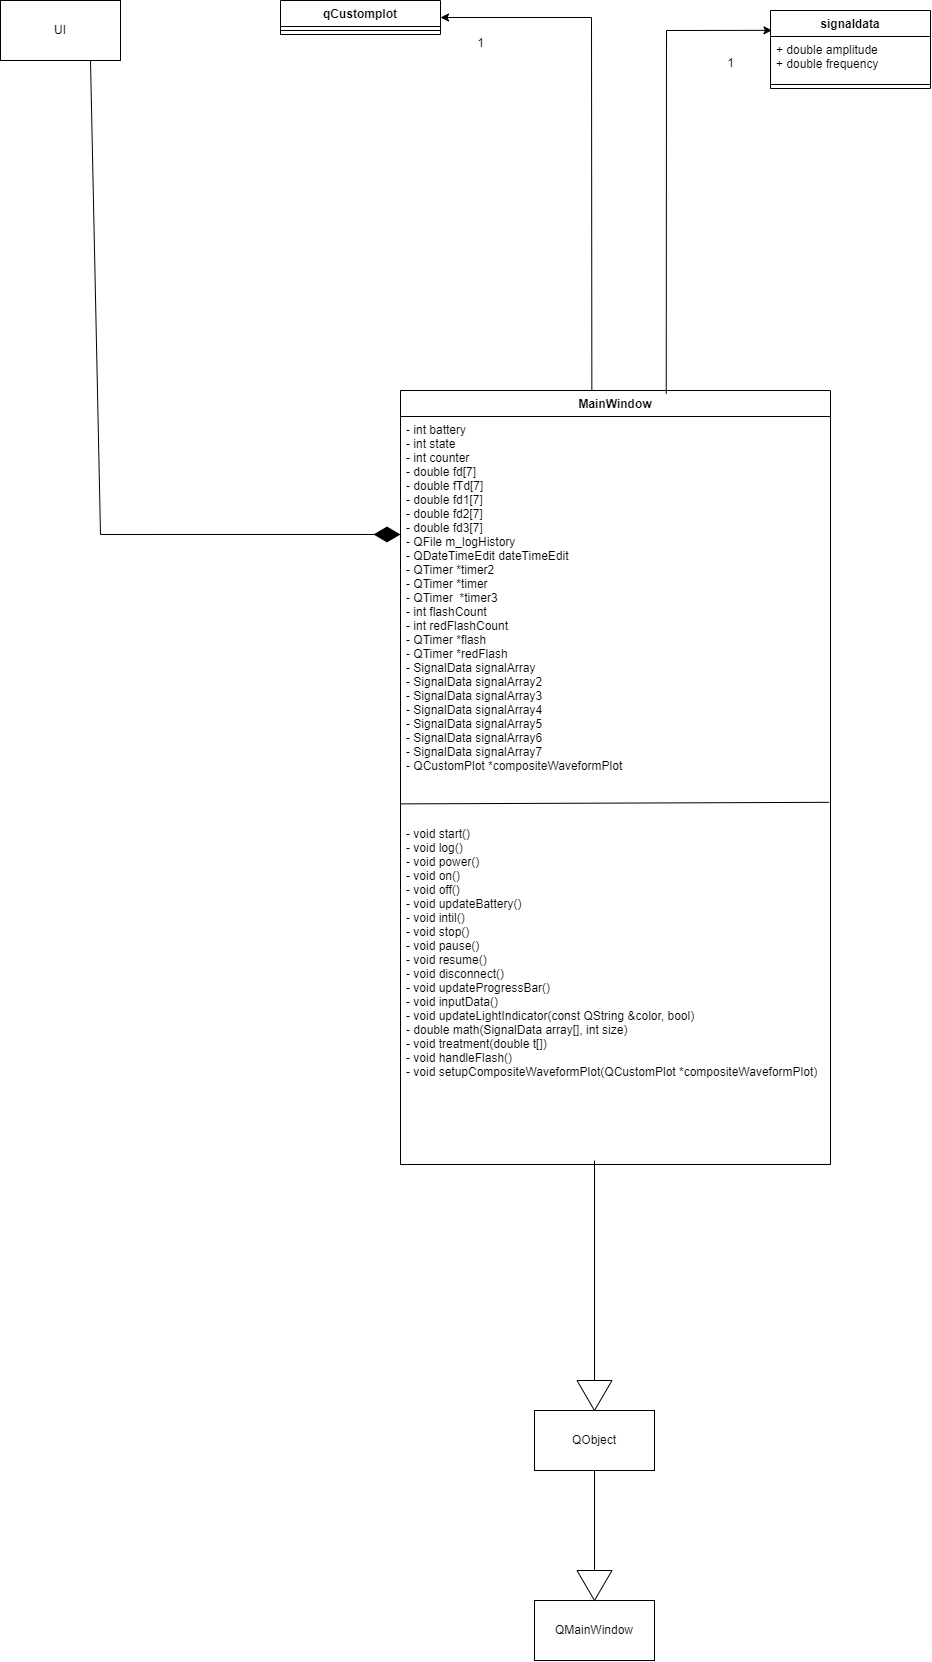

The diagram above was exported from draw.io. Its source (the exported page's mxGraphModel, read from the mxfile embedded in the PNG):
<mxGraphModel dx="5542" dy="3014" grid="1" gridSize="10" guides="1" tooltips="1" connect="1" arrows="1" fold="1" page="1" pageScale="1" pageWidth="827" pageHeight="1169" math="0" shadow="0">
  <root>
    <mxCell id="WIyWlLk6GJQsqaUBKTNV-0" />
    <mxCell id="WIyWlLk6GJQsqaUBKTNV-1" parent="WIyWlLk6GJQsqaUBKTNV-0" />
    <mxCell id="zkfFHV4jXpPFQw0GAbJ--0" value="MainWindow" style="swimlane;fontStyle=1;align=center;verticalAlign=top;childLayout=stackLayout;horizontal=1;startSize=26;horizontalStack=0;resizeParent=1;resizeLast=0;collapsible=1;marginBottom=0;rounded=0;shadow=0;strokeWidth=1;" parent="WIyWlLk6GJQsqaUBKTNV-1" vertex="1">
      <mxGeometry x="220" y="120" width="430" height="774" as="geometry">
        <mxRectangle x="230" y="140" width="160" height="26" as="alternateBounds" />
      </mxGeometry>
    </mxCell>
    <mxCell id="zkfFHV4jXpPFQw0GAbJ--1" value="- int battery&#10;- int state&#10;- int counter&#10;- double fd[7]&#10;- double fTd[7]&#10;- double fd1[7]&#10;- double fd2[7]&#10;- double fd3[7]&#10;- QFile m_logHistory&#10;- QDateTimeEdit dateTimeEdit&#10;- QTimer *timer2&#10;- QTimer *timer&#10;- QTimer  *timer3&#10;- int flashCount&#10;- int redFlashCount&#10;- QTimer *flash&#10;- QTimer *redFlash&#10;- SignalData signalArray&#10;- SignalData signalArray2&#10;- SignalData signalArray3&#10;- SignalData signalArray4&#10;- SignalData signalArray5&#10;- SignalData signalArray6&#10;- SignalData signalArray7&#10;- QCustomPlot *compositeWaveformPlot" style="text;align=left;verticalAlign=top;spacingLeft=4;spacingRight=4;overflow=hidden;rotatable=0;points=[[0,0.5],[1,0.5]];portConstraint=eastwest;" parent="zkfFHV4jXpPFQw0GAbJ--0" vertex="1">
      <mxGeometry y="26" width="430" height="404" as="geometry" />
    </mxCell>
    <mxCell id="Dvg57L-fllTxUdz-ukSN-9" value="" style="endArrow=none;html=1;rounded=0;exitX=-0.001;exitY=1.007;exitDx=0;exitDy=0;exitPerimeter=0;entryX=0.997;entryY=0.955;entryDx=0;entryDy=0;entryPerimeter=0;" edge="1" parent="zkfFHV4jXpPFQw0GAbJ--0" target="zkfFHV4jXpPFQw0GAbJ--1">
      <mxGeometry width="50" height="50" relative="1" as="geometry">
        <mxPoint x="1.7053025658242404e-13" y="413.37799999999993" as="sourcePoint" />
        <mxPoint x="433.4400000000003" y="409.9960000000001" as="targetPoint" />
      </mxGeometry>
    </mxCell>
    <mxCell id="Dvg57L-fllTxUdz-ukSN-0" value="- void start()&#10;- void log()&#10;- void power()&#10;- void on()&#10;- void off()&#10;- void updateBattery()&#10;- void intil()&#10;- void stop()&#10;- void pause()&#10;- void resume()&#10;- void disconnect()&#10;- void updateProgressBar()&#10;- void inputData()&#10;- void updateLightIndicator(const QString &amp;color, bool)&#10;- double math(SignalData array[], int size)&#10;- void treatment(double t[])&#10;- void handleFlash()&#10;- void setupCompositeWaveformPlot(QCustomPlot *compositeWaveformPlot)" style="text;align=left;verticalAlign=top;spacingLeft=4;spacingRight=4;overflow=hidden;rotatable=0;points=[[0,0.5],[1,0.5]];portConstraint=eastwest;" vertex="1" parent="zkfFHV4jXpPFQw0GAbJ--0">
      <mxGeometry y="430" width="430" height="264" as="geometry" />
    </mxCell>
    <mxCell id="Dvg57L-fllTxUdz-ukSN-3" value="QMainWindow" style="rounded=0;whiteSpace=wrap;html=1;" vertex="1" parent="WIyWlLk6GJQsqaUBKTNV-1">
      <mxGeometry x="354" y="1330" width="120" height="60" as="geometry" />
    </mxCell>
    <mxCell id="Dvg57L-fllTxUdz-ukSN-4" value="QObject" style="rounded=0;whiteSpace=wrap;html=1;" vertex="1" parent="WIyWlLk6GJQsqaUBKTNV-1">
      <mxGeometry x="354" y="1140" width="120" height="60" as="geometry" />
    </mxCell>
    <mxCell id="Dvg57L-fllTxUdz-ukSN-5" value="signaldata" style="swimlane;fontStyle=1;align=center;verticalAlign=top;childLayout=stackLayout;horizontal=1;startSize=26;horizontalStack=0;resizeParent=1;resizeParentMax=0;resizeLast=0;collapsible=1;marginBottom=0;whiteSpace=wrap;html=1;" vertex="1" parent="WIyWlLk6GJQsqaUBKTNV-1">
      <mxGeometry x="590" y="-260" width="160" height="78" as="geometry" />
    </mxCell>
    <mxCell id="Dvg57L-fllTxUdz-ukSN-6" value="+ double amplitude&lt;div&gt;+ double frequency&lt;/div&gt;" style="text;strokeColor=none;fillColor=none;align=left;verticalAlign=top;spacingLeft=4;spacingRight=4;overflow=hidden;rotatable=0;points=[[0,0.5],[1,0.5]];portConstraint=eastwest;whiteSpace=wrap;html=1;" vertex="1" parent="Dvg57L-fllTxUdz-ukSN-5">
      <mxGeometry y="26" width="160" height="44" as="geometry" />
    </mxCell>
    <mxCell id="Dvg57L-fllTxUdz-ukSN-7" value="" style="line;strokeWidth=1;fillColor=none;align=left;verticalAlign=middle;spacingTop=-1;spacingLeft=3;spacingRight=3;rotatable=0;labelPosition=right;points=[];portConstraint=eastwest;strokeColor=inherit;" vertex="1" parent="Dvg57L-fllTxUdz-ukSN-5">
      <mxGeometry y="70" width="160" height="8" as="geometry" />
    </mxCell>
    <mxCell id="Dvg57L-fllTxUdz-ukSN-10" value="qCustomplot" style="swimlane;fontStyle=1;align=center;verticalAlign=top;childLayout=stackLayout;horizontal=1;startSize=26;horizontalStack=0;resizeParent=1;resizeParentMax=0;resizeLast=0;collapsible=1;marginBottom=0;whiteSpace=wrap;html=1;" vertex="1" parent="WIyWlLk6GJQsqaUBKTNV-1">
      <mxGeometry x="100" y="-270" width="160" height="34" as="geometry" />
    </mxCell>
    <mxCell id="Dvg57L-fllTxUdz-ukSN-12" value="" style="line;strokeWidth=1;fillColor=none;align=left;verticalAlign=middle;spacingTop=-1;spacingLeft=3;spacingRight=3;rotatable=0;labelPosition=right;points=[];portConstraint=eastwest;strokeColor=inherit;" vertex="1" parent="Dvg57L-fllTxUdz-ukSN-10">
      <mxGeometry y="26" width="160" height="8" as="geometry" />
    </mxCell>
    <mxCell id="Dvg57L-fllTxUdz-ukSN-13" value="UI" style="rounded=0;whiteSpace=wrap;html=1;" vertex="1" parent="WIyWlLk6GJQsqaUBKTNV-1">
      <mxGeometry x="-180" y="-270" width="120" height="60" as="geometry" />
    </mxCell>
    <mxCell id="Dvg57L-fllTxUdz-ukSN-14" value="" style="endArrow=diamondThin;endFill=1;endSize=24;html=1;rounded=0;exitX=0.75;exitY=1;exitDx=0;exitDy=0;entryX=0;entryY=0.292;entryDx=0;entryDy=0;entryPerimeter=0;" edge="1" parent="WIyWlLk6GJQsqaUBKTNV-1" source="Dvg57L-fllTxUdz-ukSN-13" target="zkfFHV4jXpPFQw0GAbJ--1">
      <mxGeometry width="160" relative="1" as="geometry">
        <mxPoint x="550" y="140" as="sourcePoint" />
        <mxPoint x="710" y="140" as="targetPoint" />
        <Array as="points">
          <mxPoint x="-80" y="264" />
        </Array>
      </mxGeometry>
    </mxCell>
    <mxCell id="Dvg57L-fllTxUdz-ukSN-15" value="" style="endArrow=classic;html=1;rounded=0;entryX=0.009;entryY=-0.14;entryDx=0;entryDy=0;entryPerimeter=0;exitX=0.618;exitY=0.004;exitDx=0;exitDy=0;exitPerimeter=0;" edge="1" parent="WIyWlLk6GJQsqaUBKTNV-1" source="zkfFHV4jXpPFQw0GAbJ--0" target="Dvg57L-fllTxUdz-ukSN-6">
      <mxGeometry width="50" height="50" relative="1" as="geometry">
        <mxPoint x="600" y="170" as="sourcePoint" />
        <mxPoint x="650" y="120" as="targetPoint" />
        <Array as="points">
          <mxPoint x="486" y="-240" />
        </Array>
      </mxGeometry>
    </mxCell>
    <mxCell id="Dvg57L-fllTxUdz-ukSN-16" value="" style="endArrow=classic;html=1;rounded=0;exitX=0.445;exitY=0;exitDx=0;exitDy=0;exitPerimeter=0;entryX=1;entryY=0.5;entryDx=0;entryDy=0;" edge="1" parent="WIyWlLk6GJQsqaUBKTNV-1" source="zkfFHV4jXpPFQw0GAbJ--0" target="Dvg57L-fllTxUdz-ukSN-10">
      <mxGeometry width="50" height="50" relative="1" as="geometry">
        <mxPoint x="600" y="170" as="sourcePoint" />
        <mxPoint x="650" y="120" as="targetPoint" />
        <Array as="points">
          <mxPoint x="411" y="-253" />
        </Array>
      </mxGeometry>
    </mxCell>
    <mxCell id="Dvg57L-fllTxUdz-ukSN-17" value="1" style="text;html=1;align=center;verticalAlign=middle;resizable=0;points=[];autosize=1;strokeColor=none;fillColor=none;" vertex="1" parent="WIyWlLk6GJQsqaUBKTNV-1">
      <mxGeometry x="285" y="-242" width="30" height="30" as="geometry" />
    </mxCell>
    <mxCell id="Dvg57L-fllTxUdz-ukSN-18" value="1" style="text;html=1;align=center;verticalAlign=middle;resizable=0;points=[];autosize=1;strokeColor=none;fillColor=none;" vertex="1" parent="WIyWlLk6GJQsqaUBKTNV-1">
      <mxGeometry x="535" y="-222" width="30" height="30" as="geometry" />
    </mxCell>
    <mxCell id="Dvg57L-fllTxUdz-ukSN-20" value="" style="triangle;whiteSpace=wrap;html=1;direction=south;" vertex="1" parent="WIyWlLk6GJQsqaUBKTNV-1">
      <mxGeometry x="396.5" y="1110" width="35" height="30" as="geometry" />
    </mxCell>
    <mxCell id="Dvg57L-fllTxUdz-ukSN-21" value="" style="triangle;whiteSpace=wrap;html=1;direction=south;" vertex="1" parent="WIyWlLk6GJQsqaUBKTNV-1">
      <mxGeometry x="396.5" y="1300" width="35" height="30" as="geometry" />
    </mxCell>
    <mxCell id="Dvg57L-fllTxUdz-ukSN-22" value="" style="endArrow=none;html=1;rounded=0;exitX=0;exitY=0.5;exitDx=0;exitDy=0;entryX=0.5;entryY=1;entryDx=0;entryDy=0;" edge="1" parent="WIyWlLk6GJQsqaUBKTNV-1" source="Dvg57L-fllTxUdz-ukSN-21" target="Dvg57L-fllTxUdz-ukSN-4">
      <mxGeometry width="50" height="50" relative="1" as="geometry">
        <mxPoint x="580" y="1310" as="sourcePoint" />
        <mxPoint x="630" y="1260" as="targetPoint" />
      </mxGeometry>
    </mxCell>
    <mxCell id="Dvg57L-fllTxUdz-ukSN-23" value="" style="endArrow=none;html=1;rounded=0;exitX=0;exitY=0.5;exitDx=0;exitDy=0;" edge="1" parent="WIyWlLk6GJQsqaUBKTNV-1">
      <mxGeometry width="50" height="50" relative="1" as="geometry">
        <mxPoint x="414" y="1110" as="sourcePoint" />
        <mxPoint x="414" y="890" as="targetPoint" />
      </mxGeometry>
    </mxCell>
  </root>
</mxGraphModel>